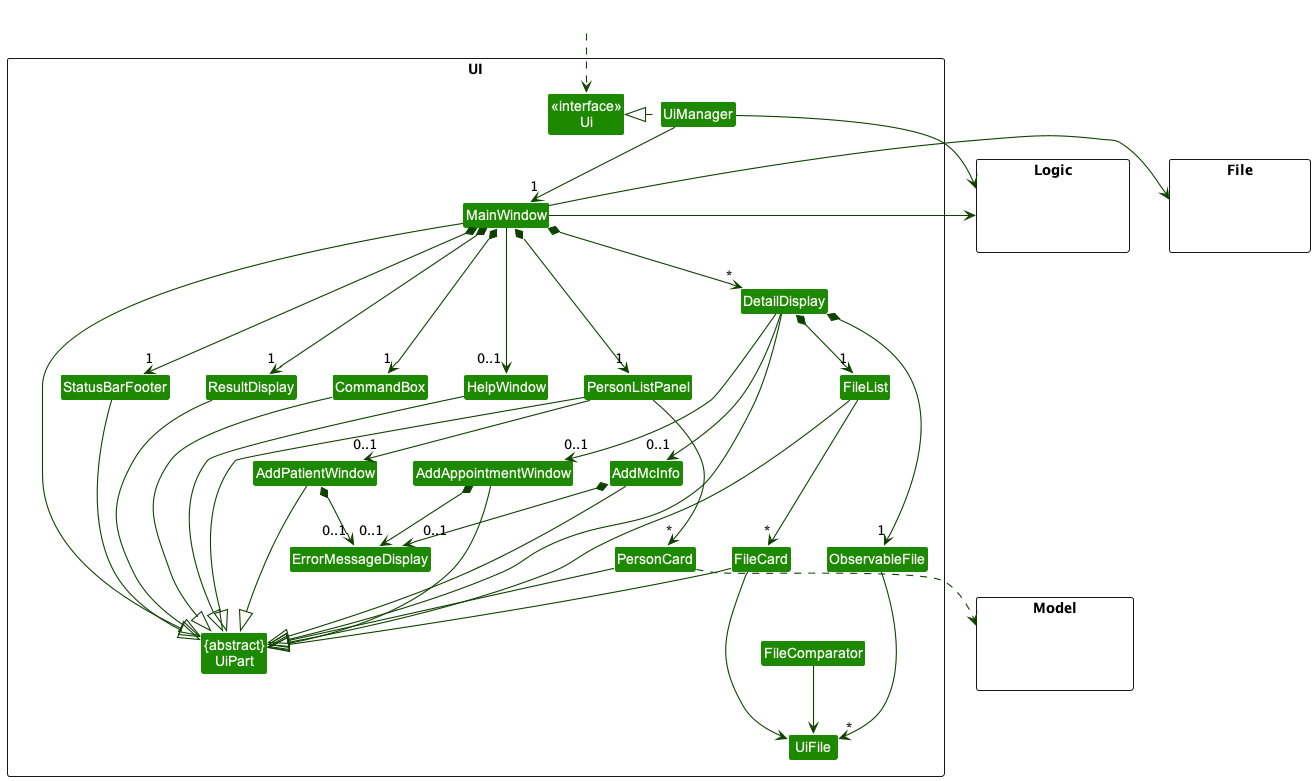

The diagram above was rendered by PlantUML. Its source (embedded in the PNG):
@startuml
!include style.puml
skinparam arrowThickness 1.1
skinparam arrowColor UI_COLOR_T4
skinparam classBackgroundColor UI_COLOR

package UI <<Rectangle>>{
Class "<<interface>>\nUi" as Ui
Class "{abstract}\nUiPart" as UiPart
Class UiManager
Class MainWindow
Class HelpWindow
Class ResultDisplay
Class PersonListPanel
Class PersonCard
Class StatusBarFooter
Class CommandBox
Class AddAppointmentWindow
Class AddPatientWindow
Class AddMcInfo
Class ErrorMessageDisplay
Class DetailDisplay
Class FileCard
Class FileComparator
Class FileList
Class ObservableFile
Class UiFile
}

package Model <<Rectangle>> {
Class HiddenModel #FFFFFF
}

package Logic <<Rectangle>> {
Class HiddenLogic #FFFFFF
}

package File <<Rectangle>> {
Class HiddenFile #FFFFFF
}

Class HiddenOutside #FFFFFF
HiddenOutside ..> Ui

UiManager .left.|> Ui
UiManager -down-> "1" MainWindow
MainWindow *-down->  "1" CommandBox
MainWindow *-down-> "1" ResultDisplay
MainWindow *-down-> "1" PersonListPanel
MainWindow *-down-> "1" StatusBarFooter
MainWindow *-down-> "*" DetailDisplay
MainWindow --> "0..1" HelpWindow
DetailDisplay --> "0..1" AddAppointmentWindow
DetailDisplay --> "0..1" AddMcInfo
PersonListPanel --> "0..1" AddPatientWindow
AddMcInfo *-down-> "0..1" ErrorMessageDisplay
AddPatientWindow *-down-> "0..1" ErrorMessageDisplay
AddAppointmentWindow *-down-> "0..1" ErrorMessageDisplay
FileList ---> "*" FileCard
DetailDisplay *-down-> "1" FileList
ObservableFile --> "*" UiFile
DetailDisplay *-down-> "1" ObservableFile
FileCard ---> UiFile
FileComparator --> UiFile

PersonListPanel -down-> "*" PersonCard

MainWindow -left-|> UiPart

ResultDisplay --|> UiPart
CommandBox --|> UiPart
PersonListPanel --|> UiPart
PersonCard --|> UiPart
StatusBarFooter --|> UiPart
HelpWindow --|> UiPart
AddAppointmentWindow --|> UiPart
AddPatientWindow ---|> UiPart
DetailDisplay --|> UiPart
FileCard --|> UiPart
FileList --|> UiPart
AddMcInfo --|> UiPart

PersonCard ..> Model
UiManager -right-> Logic
MainWindow -left-> Logic
MainWindow -left-> File

PersonListPanel -[hidden]left- HelpWindow
HelpWindow -[hidden]left- CommandBox
CommandBox -[hidden]left- ResultDisplay
ResultDisplay -[hidden]left- StatusBarFooter

MainWindow -[hidden]-|> UiPart
@enduml